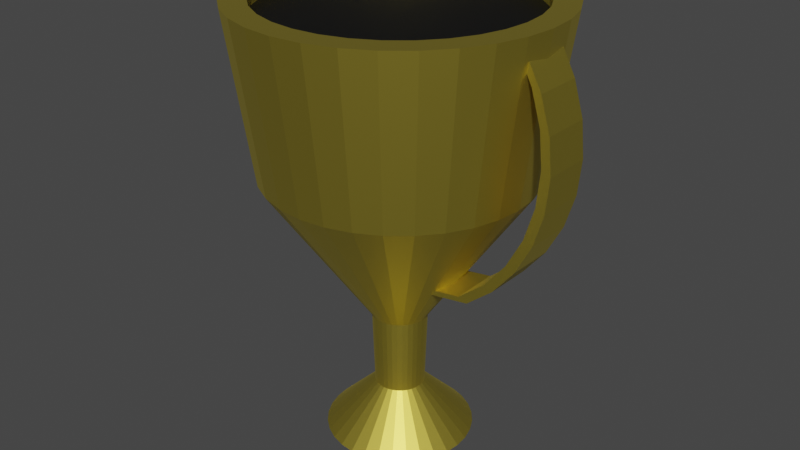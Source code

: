 # Source: trophy.blend  (saved by Blender 2.83.18; exported with 4.5.12 LTS)
import bpy
from mathutils import Matrix  # noqa: F401  (used for matrix-valued properties, if any)

bpy.ops.wm.read_factory_settings(use_empty=True)
scene = bpy.context.scene
scene.name = 'Scene'

# ---- collections
col_collection = bpy.data.collections.new('Collection'); scene.collection.children.link(col_collection)

# ---- materials (node trees are filled in below, after node groups)
mat_materia = bpy.data.materials.new('Materiał')
mat_materia.use_transparent_shadow = False
mat_shadow = bpy.data.materials.new('Shadow')
mat_shadow.use_transparent_shadow = False

# ---- material node trees
mat_materia.use_nodes = True; mat_materia.node_tree.nodes.clear()
_N = mat_materia.node_tree.nodes; _L = mat_materia.node_tree.links
n0 = _N.new('ShaderNodeBsdfPrincipled'); n0.name = 'Principled BSDF'; n0.location = (10, 300)
n0.distribution = 'GGX'
n0.subsurface_method = 'BURLEY'
n0.inputs[0].default_value = (0.8, 0.6451, 0.09912, 1.0)
n0.inputs[1].default_value = 1.0
n0.inputs[3].default_value = 1.45
n0.inputs[27].default_value = (0.0, 0.0, 0.0, 1.0)
n0.inputs[28].default_value = 1.0
n1 = _N.new('ShaderNodeOutputMaterial'); n1.name = 'Material Output'; n1.location = (300, 300)
_L.new(n0.outputs[0], n1.inputs[0])
n1.is_active_output = True
mat_shadow.use_nodes = True; mat_shadow.node_tree.nodes.clear()
_N = mat_shadow.node_tree.nodes; _L = mat_shadow.node_tree.links
n0 = _N.new('ShaderNodeBsdfPrincipled'); n0.name = 'Principled BSDF'; n0.location = (10, 300)
n0.distribution = 'GGX'
n0.subsurface_method = 'BURLEY'
n0.inputs[0].default_value = (0.0, 0.0, 0.0, 1.0)
n0.inputs[3].default_value = 1.45
n0.inputs[27].default_value = (0.0, 0.0, 0.0, 1.0)
n0.inputs[28].default_value = 1.0
n1 = _N.new('ShaderNodeOutputMaterial'); n1.name = 'Material Output'; n1.location = (300, 300)
_L.new(n0.outputs[0], n1.inputs[0])
n1.is_active_output = True

# ---- world
world_world = bpy.data.worlds.new('World'); scene.world = world_world
world_world.use_nodes = True; world_world.node_tree.nodes.clear()
_N = world_world.node_tree.nodes; _L = world_world.node_tree.links
n0 = _N.new('ShaderNodeOutputWorld'); n0.name = 'World Output'; n0.location = (300, 300)
n1 = _N.new('ShaderNodeBackground'); n1.name = 'Background'; n1.location = (10, 300)
n1.inputs[0].default_value = (0.05088, 0.05088, 0.05088, 1.0)
_L.new(n1.outputs[0], n0.inputs[0])
n0.is_active_output = True
world_world.color = (0.05088, 0.05088, 0.05088)
world_world.use_sun_shadow = False
world_world.sun_shadow_jitter_overblur = 0.0

# ---- meshes
me_walec = bpy.data.meshes.new('Walec')
me_walec.from_pydata([(0.0005292, 0.1363, 0.001971), (0.0005292, 0.2833, 0.812), (0.02712, 0.1337, 0.001971), (0.0558, 0.2779, 0.812), (0.05268, 0.1259, 0.001971), (0.109, 0.2618, 0.812), (0.07624, 0.1133, 0.001971), (0.1579, 0.2356, 0.812), (0.09689, 0.09636, 0.001971), (0.2009, 0.2003, 0.812), (0.1138, 0.07571, 0.001971), (0.2361, 0.1574, 0.812), (0.1264, 0.05215, 0.001971), (0.2623, 0.1084, 0.812), (0.1342, 0.02659, 0.001971), (0.2784, 0.05528, 0.812), (0.1368, 2.246e-07, 0.001971), (0.2839, 1.875e-07, 0.812), (0.1342, -0.02659, 0.001971), (0.2784, -0.05528, 0.812), (0.1264, -0.05215, 0.001971), (0.2623, -0.1084, 0.812), (0.1138, -0.07571, 0.001971), (0.2361, -0.1574, 0.812), (0.09689, -0.09636, 0.001971), (0.2009, -0.2003, 0.812), (0.07624, -0.1133, 0.001971), (0.1579, -0.2356, 0.812), (0.05268, -0.1259, 0.001971), (0.109, -0.2618, 0.812), (0.02712, -0.1337, 0.001971), (0.0558, -0.2779, 0.812), (0.0005292, -0.1363, 0.001971), (0.0005291, -0.2833, 0.812), (-0.02606, -0.1337, 0.001971), (-0.05475, -0.2779, 0.812), (-0.05162, -0.1259, 0.001971), (-0.1079, -0.2618, 0.812), (-0.07518, -0.1133, 0.001971), (-0.1569, -0.2356, 0.812), (-0.09583, -0.09636, 0.001971), (-0.1998, -0.2003, 0.812), (-0.1128, -0.07571, 0.001971), (-0.2351, -0.1574, 0.812), (-0.1254, -0.05215, 0.001971), (-0.2612, -0.1084, 0.812), (-0.1331, -0.02659, 0.001971), (-0.2774, -0.05528, 0.812), (-0.1357, 3.459e-07, 0.001971), (-0.2828, 4.397e-07, 0.812), (-0.1331, 0.02659, 0.001971), (-0.2774, 0.05528, 0.812), (-0.1254, 0.05215, 0.001971), (-0.2612, 0.1084, 0.812), (-0.1128, 0.07571, 0.001971), (-0.2351, 0.1574, 0.812), (-0.09583, 0.09636, 0.001971), (-0.1998, 0.2003, 0.812), (-0.07518, 0.1133, 0.001971), (-0.1569, 0.2356, 0.812), (-0.05162, 0.1259, 0.001971), (-0.1079, 0.2618, 0.812), (-0.02606, 0.1337, 0.001971), (-0.05475, 0.2779, 0.812), (0.0005292, 0.04554, 0.09244), (0.009414, 0.04467, 0.09244), (0.01796, 0.04207, 0.09244), (0.02583, 0.03787, 0.09244), (0.03273, 0.0322, 0.09244), (0.03839, 0.0253, 0.09244), (0.0426, 0.01743, 0.09244), (0.04519, 0.008885, 0.09244), (0.04607, 2.44e-07, 0.09244), (0.04519, -0.008884, 0.09244), (0.0426, -0.01743, 0.09244), (0.03839, -0.0253, 0.09244), (0.03273, -0.0322, 0.09244), (0.02583, -0.03787, 0.09244), (0.01796, -0.04207, 0.09244), (0.009414, -0.04467, 0.09244), (0.0005292, -0.04554, 0.09244), (-0.008355, -0.04467, 0.09244), (-0.0169, -0.04207, 0.09244), (-0.02477, -0.03787, 0.09244), (-0.03167, -0.0322, 0.09244), (-0.03734, -0.0253, 0.09244), (-0.04154, -0.01743, 0.09244), (-0.04414, -0.008884, 0.09244), (-0.04501, 2.845e-07, 0.09244), (-0.04414, 0.008885, 0.09244), (-0.04154, 0.01743, 0.09244), (-0.03734, 0.0253, 0.09244), (-0.03167, 0.0322, 0.09244), (-0.02477, 0.03787, 0.09244), (-0.0169, 0.04207, 0.09244), (-0.008355, 0.04467, 0.09244), (0.0005292, 0.05014, 0.2346), (0.01031, 0.04918, 0.2346), (0.01972, 0.04632, 0.2346), (0.02839, 0.04169, 0.2346), (0.03598, 0.03546, 0.2346), (0.04222, 0.02786, 0.2346), (0.04685, 0.01919, 0.2346), (0.04971, 0.009782, 0.2346), (0.05067, 2.414e-07, 0.2346), (0.04971, -0.009782, 0.2346), (0.04685, -0.01919, 0.2346), (0.04222, -0.02786, 0.2346), (0.03598, -0.03545, 0.2346), (0.02839, -0.04169, 0.2346), (0.01972, -0.04632, 0.2346), (0.01031, -0.04918, 0.2346), (0.0005292, -0.05014, 0.2346), (-0.009253, -0.04918, 0.2346), (-0.01866, -0.04632, 0.2346), (-0.02733, -0.04169, 0.2346), (-0.03493, -0.03545, 0.2346), (-0.04116, -0.02786, 0.2346), (-0.04579, -0.01919, 0.2346), (-0.04865, -0.009782, 0.2346), (-0.04961, 2.86e-07, 0.2346), (-0.04865, 0.009782, 0.2346), (-0.04579, 0.01919, 0.2346), (-0.04116, 0.02786, 0.2346), (-0.03493, 0.03546, 0.2346), (-0.02733, 0.04169, 0.2346), (-0.01866, 0.04632, 0.2346), (-0.009253, 0.04918, 0.2346), (0.0005292, 0.2381, 0.812), (0.04698, 0.2335, 0.812), (0.09164, 0.22, 0.812), (0.1328, 0.198, 0.812), (0.1689, 0.1683, 0.812), (0.1985, 0.1323, 0.812), (0.2205, 0.09111, 0.812), (0.234, 0.04645, 0.812), (0.2386, 1.97e-07, 0.812), (0.234, -0.04645, 0.812), (0.2205, -0.09111, 0.812), (0.1985, -0.1323, 0.812), (0.1689, -0.1683, 0.812), (0.1328, -0.198, 0.812), (0.09164, -0.22, 0.812), (0.04698, -0.2335, 0.812), (0.0005291, -0.2381, 0.812), (-0.04592, -0.2335, 0.812), (-0.09058, -0.22, 0.812), (-0.1317, -0.198, 0.812), (-0.1678, -0.1683, 0.812), (-0.1974, -0.1323, 0.812), (-0.2194, -0.09111, 0.812), (-0.233, -0.04645, 0.812), (-0.2375, 4.089e-07, 0.812), (-0.233, 0.04645, 0.812), (-0.2194, 0.09111, 0.812), (-0.1974, 0.1323, 0.812), (-0.1678, 0.1683, 0.812), (-0.1317, 0.198, 0.812), (-0.09058, 0.22, 0.812), (-0.04592, 0.2335, 0.812), (0.0005292, 0.2381, 0.786), (0.04698, 0.2335, 0.786), (0.09164, 0.22, 0.786), (0.1328, 0.198, 0.786), (0.1689, 0.1683, 0.786), (0.1985, 0.1323, 0.786), (0.2205, 0.09111, 0.786), (0.234, 0.04645, 0.786), (0.2386, 1.97e-07, 0.786), (0.234, -0.04645, 0.786), (0.2205, -0.09111, 0.786), (0.1985, -0.1323, 0.786), (0.1689, -0.1683, 0.786), (0.1328, -0.198, 0.786), (0.09164, -0.22, 0.786), (0.04698, -0.2335, 0.786), (0.0005291, -0.2381, 0.786), (-0.04592, -0.2335, 0.786), (-0.09058, -0.22, 0.786), (-0.1317, -0.198, 0.786), (-0.1678, -0.1683, 0.786), (-0.1974, -0.1323, 0.786), (-0.2194, -0.09111, 0.786), (-0.233, -0.04645, 0.786), (-0.2375, 4.089e-07, 0.786), (-0.233, 0.04645, 0.786), (-0.2194, 0.09111, 0.786), (-0.1974, 0.1323, 0.786), (-0.1678, 0.1683, 0.786), (-0.1317, 0.198, 0.786), (-0.09058, 0.22, 0.786), (-0.04592, 0.2335, 0.786), (-0.07162, -0.04463, 0.3351), (-0.1567, -0.04463, 0.3459), (0.2509, -0.04463, 0.4343), (0.211, -0.04463, 0.3856), (0.1623, -0.04463, 0.3456), (-0.2667, -0.04463, 0.7846), (-0.2964, -0.04463, 0.729), (-0.3147, -0.04463, 0.6687), (-0.3208, -0.04463, 0.606), (-0.3147, -0.04463, 0.5433), (-0.2964, -0.04463, 0.4831), (-0.2667, -0.04463, 0.4275), (-0.2267, -0.04463, 0.3788), (-0.178, -0.04463, 0.3388), (-0.09289, -0.04463, 0.328), (-0.2751, -0.04463, 0.4901), (-0.2934, -0.04463, 0.5504), (-0.2996, -0.04463, 0.6131), (0.0874, -0.04463, 0.3252), (0.1791, -0.04463, 0.3388), (0.2278, -0.04463, 0.3788), (0.2677, -0.04463, 0.4275), (0.2974, -0.04463, 0.4831), (0.3157, -0.04463, 0.5433), (0.3219, -0.04463, 0.606), (0.3157, -0.04463, 0.6687), (0.2974, -0.04463, 0.729), (0.2677, -0.04463, 0.7846), (0.07062, -0.04463, 0.332), (-0.07162, 0.04463, 0.3351), (-0.1567, 0.04463, 0.3459), (-0.2054, -0.04463, 0.3859), (-0.2454, -0.04463, 0.4346), (-0.2054, 0.04463, 0.3859), (-0.2454, 0.04463, 0.4346), (-0.2751, 0.04463, 0.4901), (-0.2934, 0.04463, 0.5504), (-0.2667, 0.04463, 0.7846), (-0.2964, 0.04463, 0.729), (-0.3147, 0.04463, 0.6687), (-0.3208, 0.04463, 0.606), (-0.3147, 0.04463, 0.5433), (-0.2964, 0.04463, 0.4831), (-0.2667, 0.04463, 0.4275), (-0.2267, 0.04463, 0.3788), (-0.178, 0.04463, 0.3388), (-0.09289, 0.04463, 0.328), (-0.2934, -0.04463, 0.6758), (-0.2751, -0.04463, 0.7361), (-0.2454, -0.04463, 0.7917), (0.0874, 0.04463, 0.3252), (0.1791, 0.04463, 0.3388), (0.2278, 0.04463, 0.3788), (0.2677, 0.04463, 0.4275), (0.2974, 0.04463, 0.4831), (0.3157, 0.04463, 0.5433), (0.3219, 0.04463, 0.606), (0.3157, 0.04463, 0.6687), (0.2974, 0.04463, 0.729), (0.2677, 0.04463, 0.7846), (-0.2996, 0.04463, 0.6131), (-0.2934, 0.04463, 0.6758), (-0.2751, 0.04463, 0.7361), (-0.2454, 0.04463, 0.7917), (0.2806, -0.04463, 0.4899), (0.2989, -0.04463, 0.5501), (0.3051, -0.04463, 0.6128), (0.2989, -0.04463, 0.6755), (0.2806, -0.04463, 0.7358), (0.2509, -0.04463, 0.7914), (0.07062, 0.04463, 0.332), (0.1623, 0.04463, 0.3456), (0.211, 0.04463, 0.3856), (0.2509, 0.04463, 0.4343), (0.2806, 0.04463, 0.4899), (0.2989, 0.04463, 0.5501), (0.3051, 0.04463, 0.6128), (0.2989, 0.04463, 0.6755), (0.2806, 0.04463, 0.7358), (0.2509, 0.04463, 0.7914), (0.0005292, 0.2412, 0.5113), (0.04759, 0.2366, 0.5113), (0.09283, 0.2228, 0.5113), (0.1345, 0.2006, 0.5113), (0.1711, 0.1706, 0.5113), (0.2011, 0.134, 0.5113), (0.2234, 0.09231, 0.5113), (0.2371, 0.04706, 0.5113), (0.2417, 1.997e-07, 0.5113), (0.2371, -0.04706, 0.5113), (0.2234, -0.0923, 0.5113), (0.2011, -0.134, 0.5113), (0.1711, -0.1706, 0.5113), (0.1345, -0.2006, 0.5113), (0.09283, -0.2228, 0.5113), (0.04759, -0.2366, 0.5113), (0.0005291, -0.2412, 0.5113), (-0.04653, -0.2366, 0.5113), (-0.09178, -0.2228, 0.5113), (-0.1335, -0.2006, 0.5113), (-0.17, -0.1706, 0.5113), (-0.2, -0.134, 0.5113), (-0.2223, -0.0923, 0.5113), (-0.236, -0.04706, 0.5113), (-0.2407, 4.144e-07, 0.5113), (-0.236, 0.04706, 0.5113), (-0.2223, 0.09231, 0.5113), (-0.2, 0.134, 0.5113), (-0.17, 0.1706, 0.5113), (-0.1335, 0.2006, 0.5113), (-0.09178, 0.2228, 0.5113), (-0.04653, 0.2366, 0.5113)], [], [(272, 1, 3, 273), (273, 3, 5, 274), (274, 5, 7, 275), (275, 7, 9, 276), (276, 9, 11, 277), (277, 11, 13, 278), (278, 13, 15, 279), (279, 15, 17, 280), (280, 17, 19, 281), (281, 19, 21, 282), (282, 21, 23, 283), (283, 23, 25, 284), (284, 25, 27, 285), (285, 27, 29, 286), (286, 29, 31, 287), (287, 31, 33, 288), (288, 33, 35, 289), (289, 35, 37, 290), (290, 37, 39, 291), (291, 39, 41, 292), (292, 41, 43, 293), (293, 43, 45, 294), (294, 45, 47, 295), (295, 47, 49, 296), (296, 49, 51, 297), (297, 51, 53, 298), (298, 53, 55, 299), (299, 55, 57, 300), (300, 57, 59, 301), (301, 59, 61, 302), (33, 31, 143, 144), (302, 61, 63, 303), (303, 63, 1, 272), (0, 2, 4, 6, 8, 10, 12, 14, 16, 18, 20, 22, 24, 26, 28, 30, 32, 34, 36, 38, 40, 42, 44, 46, 48, 50, 52, 54, 56, 58, 60, 62), (62, 95, 64, 0), (60, 94, 95, 62), (58, 93, 94, 60), (56, 92, 93, 58), (54, 91, 92, 56), (52, 90, 91, 54), (50, 89, 90, 52), (48, 88, 89, 50), (46, 87, 88, 48), (44, 86, 87, 46), (42, 85, 86, 44), (40, 84, 85, 42), (38, 83, 84, 40), (36, 82, 83, 38), (34, 81, 82, 36), (32, 80, 81, 34), (30, 79, 80, 32), (28, 78, 79, 30), (26, 77, 78, 28), (24, 76, 77, 26), (22, 75, 76, 24), (20, 74, 75, 22), (18, 73, 74, 20), (16, 72, 73, 18), (14, 71, 72, 16), (12, 70, 71, 14), (10, 69, 70, 12), (8, 68, 69, 10), (6, 67, 68, 8), (4, 66, 67, 6), (2, 65, 66, 4), (0, 64, 65, 2), (95, 127, 96, 64), (94, 126, 127, 95), (93, 125, 126, 94), (92, 124, 125, 93), (91, 123, 124, 92), (90, 122, 123, 91), (89, 121, 122, 90), (88, 120, 121, 89), (87, 119, 120, 88), (86, 118, 119, 87), (85, 117, 118, 86), (84, 116, 117, 85), (83, 115, 116, 84), (82, 114, 115, 83), (81, 113, 114, 82), (80, 112, 113, 81), (79, 111, 112, 80), (78, 110, 111, 79), (77, 109, 110, 78), (76, 108, 109, 77), (75, 107, 108, 76), (74, 106, 107, 75), (73, 105, 106, 74), (72, 104, 105, 73), (71, 103, 104, 72), (70, 102, 103, 71), (69, 101, 102, 70), (68, 100, 101, 69), (67, 99, 100, 68), (66, 98, 99, 67), (65, 97, 98, 66), (64, 96, 97, 65), (153, 152, 184, 185), (51, 49, 152, 153), (7, 5, 130, 131), (25, 23, 139, 140), (43, 41, 148, 149), (61, 59, 157, 158), (17, 15, 135, 136), (35, 33, 144, 145), (53, 51, 153, 154), (9, 7, 131, 132), (27, 25, 140, 141), (45, 43, 149, 150), (63, 61, 158, 159), (19, 17, 136, 137), (37, 35, 145, 146), (55, 53, 154, 155), (11, 9, 132, 133), (29, 27, 141, 142), (47, 45, 150, 151), (3, 1, 128, 129), (1, 63, 159, 128), (21, 19, 137, 138), (39, 37, 146, 147), (57, 55, 155, 156), (13, 11, 133, 134), (31, 29, 142, 143), (49, 47, 151, 152), (5, 3, 129, 130), (23, 21, 138, 139), (41, 39, 147, 148), (59, 57, 156, 157), (15, 13, 134, 135), (161, 160, 191, 190, 189, 188, 187, 186, 185, 184, 183, 182, 181, 180, 179, 178, 177, 176, 175, 174, 173, 172, 171, 170, 169, 168, 167, 166, 165, 164, 163, 162), (140, 139, 171, 172), (154, 153, 185, 186), (141, 140, 172, 173), (155, 154, 186, 187), (142, 141, 173, 174), (129, 128, 160, 161), (156, 155, 187, 188), (143, 142, 174, 175), (130, 129, 161, 162), (157, 156, 188, 189), (144, 143, 175, 176), (131, 130, 162, 163), (158, 157, 189, 190), (145, 144, 176, 177), (132, 131, 163, 164), (159, 158, 190, 191), (146, 145, 177, 178), (133, 132, 164, 165), (128, 159, 191, 160), (147, 146, 178, 179), (134, 133, 165, 166), (148, 147, 179, 180), (135, 134, 166, 167), (149, 148, 180, 181), (136, 135, 167, 168), (150, 149, 181, 182), (137, 136, 168, 169), (151, 150, 182, 183), (138, 137, 169, 170), (152, 151, 183, 184), (139, 138, 170, 171), (218, 250, 249, 217), (205, 237, 236, 204), (219, 251, 250, 218), (206, 238, 237, 205), (208, 209, 252, 228), (236, 237, 222, 225), (239, 240, 254, 253), (201, 200, 209, 208), (223, 224, 226, 225), (240, 241, 255, 254), (237, 238, 221, 222), (224, 207, 227, 226), (192, 193, 222, 221), (229, 230, 254, 255), (207, 208, 228, 227), (193, 223, 225, 222), (200, 199, 239, 209), (209, 239, 253, 252), (211, 243, 242, 210), (198, 230, 229, 197), (212, 244, 243, 211), (199, 231, 230, 198), (213, 245, 244, 212), (200, 232, 231, 199), (214, 246, 245, 213), (201, 233, 232, 200), (215, 247, 246, 214), (202, 234, 233, 201), (216, 248, 247, 215), (203, 235, 234, 202), (217, 249, 248, 216), (204, 236, 235, 203), (230, 231, 253, 254), (197, 229, 255, 241), (202, 201, 208, 207), (231, 232, 252, 253), (238, 206, 192, 221), (203, 202, 207, 224), (232, 233, 228, 252), (204, 203, 224, 223), (233, 234, 227, 228), (205, 204, 223, 193), (234, 235, 226, 227), (198, 197, 241, 240), (206, 205, 193, 192), (235, 236, 225, 226), (199, 198, 240, 239), (260, 259, 269, 270), (261, 260, 270, 271), (196, 220, 262, 263), (195, 196, 263, 264), (194, 195, 264, 265), (256, 194, 265, 266), (257, 256, 266, 267), (258, 257, 267, 268), (259, 258, 268, 269), (250, 251, 271, 270), (214, 213, 194, 256), (243, 244, 264, 263), (215, 214, 256, 257), (244, 245, 265, 264), (210, 242, 262, 220), (216, 215, 257, 258), (245, 246, 266, 265), (251, 219, 261, 271), (217, 216, 258, 259), (246, 247, 267, 266), (218, 217, 259, 260), (247, 248, 268, 267), (211, 210, 220, 196), (219, 218, 260, 261), (248, 249, 269, 268), (212, 211, 196, 195), (249, 250, 270, 269), (213, 212, 195, 194), (242, 243, 263, 262), (127, 303, 272, 96), (126, 302, 303, 127), (125, 301, 302, 126), (124, 300, 301, 125), (123, 299, 300, 124), (122, 298, 299, 123), (121, 297, 298, 122), (120, 296, 297, 121), (119, 295, 296, 120), (118, 294, 295, 119), (117, 293, 294, 118), (116, 292, 293, 117), (115, 291, 292, 116), (114, 290, 291, 115), (113, 289, 290, 114), (112, 288, 289, 113), (111, 287, 288, 112), (110, 286, 287, 111), (109, 285, 286, 110), (108, 284, 285, 109), (107, 283, 284, 108), (106, 282, 283, 107), (105, 281, 282, 106), (104, 280, 281, 105), (103, 279, 280, 104), (102, 278, 279, 103), (101, 277, 278, 102), (100, 276, 277, 101), (99, 275, 276, 100), (98, 274, 275, 99), (97, 273, 274, 98), (96, 272, 273, 97)])
me_walec.polygons.foreach_set('material_index', [0, 0, 0, 0, 0, 0, 0, 0, 0, 0, 0, 0, 0, 0, 0, 0, 0, 0, 0, 0, 0, 0, 0, 0, 0, 0, 0, 0, 0, 0, 0, 0, 0, 0, 0, 0, 0, 0, 0, 0, 0, 0, 0, 0, 0, 0, 0, 0, 0, 0, 0, 0, 0, 0, 0, 0, 0, 0, 0, 0, 0, 0, 0, 0, 0, 0, 0, 0, 0, 0, 0, 0, 0, 0, 0, 0, 0, 0, 0, 0, 0, 0, 0, 0, 0, 0, 0, 0, 0, 0, 0, 0, 0, 0, 0, 0, 0, 0, 0, 0, 0, 0, 0, 0, 0, 0, 0, 0, 0, 0, 0, 0, 0, 0, 0, 0, 0, 0, 0, 0, 0, 0, 0, 0, 0, 0, 0, 0, 0, 0, 1, 0, 0, 0, 0, 0, 0, 0, 0, 0, 0, 0, 0, 0, 0, 0, 0, 0, 0, 0, 0, 0, 0, 0, 0, 0, 0, 0, 0, 0, 0, 0, 0, 0, 0, 0, 0, 0, 0, 0, 0, 0, 0, 0, 0, 0, 0, 0, 0, 0, 0, 0, 0, 0, 0, 0, 0, 0, 0, 0, 0, 0, 0, 0, 0, 0, 0, 0, 0, 0, 0, 0, 0, 0, 0, 0, 0, 0, 0, 0, 0, 0, 0, 0, 0, 0, 0, 0, 0, 0, 0, 0, 0, 0, 0, 0, 0, 0, 0, 0, 0, 0, 0, 0, 0, 0, 0, 0, 0, 0, 0, 0, 0, 0, 0, 0, 0, 0, 0, 0, 0, 0, 0, 0, 0, 0, 0, 0, 0, 0, 0, 0, 0, 0, 0, 0, 0, 0, 0, 0])
_uv = me_walec.uv_layers.new(name='MapaUV')
_uv.uv.foreach_set('vector', [1.0, 0.8655, 1.0, 1.0, 0.9688, 1.0, 0.9688, 0.8655, 0.9688, 0.8655, 0.9688, 1.0, 0.9375, 1.0, 0.9375, 0.8655, 0.9375, 0.8655, 0.9375, 1.0, 0.9062, 1.0, 0.9062, 0.8655, 0.9062, 0.8655, 0.9062, 1.0, 0.875, 1.0, 0.875, 0.8655, 0.875, 0.8655, 0.875, 1.0, 0.8438, 1.0, 0.8438, 0.8655, 0.8438, 0.8655, 0.8438, 1.0, 0.8125, 1.0, 0.8125, 0.8655, 0.8125, 0.8655, 0.8125, 1.0, 0.7812, 1.0, 0.7813, 0.8655, 0.7813, 0.8655, 0.7812, 1.0, 0.75, 1.0, 0.75, 0.8655, 0.75, 0.8655, 0.75, 1.0, 0.7188, 1.0, 0.7188, 0.8655, 0.7188, 0.8655, 0.7188, 1.0, 0.6875, 1.0, 0.6875, 0.8655, 0.6875, 0.8655, 0.6875, 1.0, 0.6562, 1.0, 0.6562, 0.8655, 0.6562, 0.8655, 0.6562, 1.0, 0.625, 1.0, 0.625, 0.8655, 0.625, 0.8655, 0.625, 1.0, 0.5938, 1.0, 0.5938, 0.8655, 0.5938, 0.8655, 0.5938, 1.0, 0.5625, 1.0, 0.5625, 0.8655, 0.5625, 0.8655, 0.5625, 1.0, 0.5312, 1.0, 0.5312, 0.8655, 0.5312, 0.8655, 0.5312, 1.0, 0.5, 1.0, 0.5, 0.8655, 0.5, 0.8655, 0.5, 1.0, 0.4688, 1.0, 0.4688, 0.8655, 0.4688, 0.8655, 0.4688, 1.0, 0.4375, 1.0, 0.4375, 0.8655, 0.4375, 0.8655, 0.4375, 1.0, 0.4062, 1.0, 0.4062, 0.8655, 0.4062, 0.8655, 0.4062, 1.0, 0.375, 1.0, 0.375, 0.8655, 0.375, 0.8655, 0.375, 1.0, 0.3438, 1.0, 0.3438, 0.8655, 0.3438, 0.8655, 0.3438, 1.0, 0.3125, 1.0, 0.3125, 0.8655, 0.3125, 0.8655, 0.3125, 1.0, 0.2812, 1.0, 0.2812, 0.8655, 0.2812, 0.8655, 0.2812, 1.0, 0.25, 1.0, 0.25, 0.8655, 0.25, 0.8655, 0.25, 1.0, 0.2188, 1.0, 0.2188, 0.8655, 0.2188, 0.8655, 0.2188, 1.0, 0.1875, 1.0, 0.1875, 0.8655, 0.1875, 0.8655, 0.1875, 1.0, 0.1562, 1.0, 0.1562, 0.8655, 0.1562, 0.8655, 0.1562, 1.0, 0.125, 1.0, 0.125, 0.8655, 0.125, 0.8655, 0.125, 1.0, 0.09375, 1.0, 0.09375, 0.8655, 0.09375, 0.8655, 0.09375, 1.0, 0.0625, 1.0, 0.0625, 0.8655, 0.5, 1.0, 0.5312, 1.0, 0.5312, 1.0, 0.5, 1.0, 0.0625, 0.8655, 0.0625, 1.0, 0.03125, 1.0, 0.03125, 0.8655, 0.03125, 0.8655, 0.03125, 1.0, 0.0, 1.0, 0.0, 0.8655, 0.75, 0.49, 0.7968, 0.4854, 0.8418, 0.4717, 0.8833, 0.4496, 0.9197, 0.4197, 0.9496, 0.3833, 0.9717, 0.3418, 0.9854, 0.2968, 0.99, 0.25, 0.9854, 0.2032, 0.9717, 0.1582, 0.9496, 0.1167, 0.9197, 0.08029, 0.8833, 0.05045, 0.8418, 0.02827, 0.7968, 0.01461, 0.75, 0.01, 0.7032, 0.01461, 0.6582, 0.02827, 0.6167, 0.05045, 0.5803, 0.08029, 0.5504, 0.1167, 0.5283, 0.1582, 0.5146, 0.2032, 0.51, 0.25, 0.5146, 0.2968, 0.5283, 0.3418, 0.5504, 0.3833, 0.5803, 0.4197, 0.6167, 0.4496, 0.6582, 0.4717, 0.7032, 0.4854, 0.03125, 0.5, 0.03125, 0.552, 0.0, 0.552, 0.0, 0.5, 0.0625, 0.5, 0.0625, 0.552, 0.03125, 0.552, 0.03125, 0.5, 0.09375, 0.5, 0.09375, 0.552, 0.0625, 0.552, 0.0625, 0.5, 0.125, 0.5, 0.125, 0.552, 0.09375, 0.552, 0.09375, 0.5, 0.1562, 0.5, 0.1562, 0.552, 0.125, 0.552, 0.125, 0.5, 0.1875, 0.5, 0.1875, 0.552, 0.1562, 0.552, 0.1562, 0.5, 0.2188, 0.5, 0.2188, 0.552, 0.1875, 0.552, 0.1875, 0.5, 0.25, 0.5, 0.25, 0.552, 0.2188, 0.552, 0.2188, 0.5, 0.2812, 0.5, 0.2812, 0.552, 0.25, 0.552, 0.25, 0.5, 0.3125, 0.5, 0.3125, 0.552, 0.2812, 0.552, 0.2812, 0.5, 0.3438, 0.5, 0.3438, 0.552, 0.3125, 0.552, 0.3125, 0.5, 0.375, 0.5, 0.375, 0.552, 0.3438, 0.552, 0.3438, 0.5, 0.4062, 0.5, 0.4062, 0.552, 0.375, 0.552, 0.375, 0.5, 0.4375, 0.5, 0.4375, 0.552, 0.4062, 0.552, 0.4062, 0.5, 0.4688, 0.5, 0.4688, 0.552, 0.4375, 0.552, 0.4375, 0.5, 0.5, 0.5, 0.5, 0.552, 0.4688, 0.552, 0.4688, 0.5, 0.5312, 0.5, 0.5312, 0.552, 0.5, 0.552, 0.5, 0.5, 0.5625, 0.5, 0.5625, 0.552, 0.5312, 0.552, 0.5312, 0.5, 0.5938, 0.5, 0.5938, 0.552, 0.5625, 0.552, 0.5625, 0.5, 0.625, 0.5, 0.625, 0.552, 0.5938, 0.552, 0.5938, 0.5, 0.6562, 0.5, 0.6562, 0.552, 0.625, 0.552, 0.625, 0.5, 0.6875, 0.5, 0.6875, 0.552, 0.6562, 0.552, 0.6562, 0.5, 0.7188, 0.5, 0.7188, 0.552, 0.6875, 0.552, 0.6875, 0.5, 0.75, 0.5, 0.75, 0.552, 0.7188, 0.552, 0.7188, 0.5, 0.7812, 0.5, 0.7812, 0.552, 0.75, 0.552, 0.75, 0.5, 0.8125, 0.5, 0.8125, 0.552, 0.7812, 0.552, 0.7812, 0.5, 0.8438, 0.5, 0.8438, 0.552, 0.8125, 0.552, 0.8125, 0.5, 0.875, 0.5, 0.875, 0.552, 0.8438, 0.552, 0.8438, 0.5, 0.9062, 0.5, 0.9062, 0.552, 0.875, 0.552, 0.875, 0.5, 0.9375, 0.5, 0.9375, 0.552, 0.9062, 0.552, 0.9062, 0.5, 0.9688, 0.5, 0.9688, 0.552, 0.9375, 0.552, 0.9375, 0.5, 1.0, 0.5, 1.0, 0.552, 0.9688, 0.552, 0.9688, 0.5, 0.03125, 0.552, 0.03125, 0.7271, 0.0, 0.7271, 0.0, 0.552, 0.0625, 0.552, 0.0625, 0.7271, 0.03125, 0.7271, 0.03125, 0.552, 0.09375, 0.552, 0.09375, 0.7271, 0.0625, 0.7271, 0.0625, 0.552, 0.125, 0.552, 0.125, 0.7271, 0.09375, 0.7271, 0.09375, 0.552, 0.1562, 0.552, 0.1562, 0.7271, 0.125, 0.7271, 0.125, 0.552, 0.1875, 0.552, 0.1875, 0.7271, 0.1562, 0.7271, 0.1562, 0.552, 0.2188, 0.552, 0.2188, 0.7271, 0.1875, 0.7271, 0.1875, 0.552, 0.25, 0.552, 0.25, 0.7271, 0.2188, 0.7271, 0.2188, 0.552, 0.2812, 0.552, 0.2812, 0.7271, 0.25, 0.7271, 0.25, 0.552, 0.3125, 0.552, 0.3125, 0.7271, 0.2812, 0.7271, 0.2812, 0.552, 0.3438, 0.552, 0.3438, 0.7271, 0.3125, 0.7271, 0.3125, 0.552, 0.375, 0.552, 0.375, 0.7271, 0.3438, 0.7271, 0.3438, 0.552, 0.4062, 0.552, 0.4063, 0.7271, 0.375, 0.7271, 0.375, 0.552, 0.4375, 0.552, 0.4375, 0.7271, 0.4063, 0.7271, 0.4062, 0.552, 0.4688, 0.552, 0.4688, 0.7271, 0.4375, 0.7271, 0.4375, 0.552, 0.5, 0.552, 0.5, 0.7271, 0.4688, 0.7271, 0.4688, 0.552, 0.5312, 0.552, 0.5312, 0.7271, 0.5, 0.7271, 0.5, 0.552, 0.5625, 0.552, 0.5625, 0.7271, 0.5312, 0.7271, 0.5312, 0.552, 0.5938, 0.552, 0.5938, 0.7271, 0.5625, 0.7271, 0.5625, 0.552, 0.625, 0.552, 0.625, 0.7271, 0.5938, 0.7271, 0.5938, 0.552, 0.6562, 0.552, 0.6562, 0.7271, 0.625, 0.7271, 0.625, 0.552, 0.6875, 0.552, 0.6875, 0.7271, 0.6562, 0.7271, 0.6562, 0.552, 0.7188, 0.552, 0.7188, 0.7271, 0.6875, 0.7271, 0.6875, 0.552, 0.75, 0.552, 0.75, 0.7271, 0.7188, 0.7271, 0.7188, 0.552, 0.7812, 0.552, 0.7812, 0.7271, 0.75, 0.7271, 0.75, 0.552, 0.8125, 0.552, 0.8125, 0.7271, 0.7812, 0.7271, 0.7812, 0.552, 0.8438, 0.552, 0.8438, 0.7271, 0.8125, 0.7271, 0.8125, 0.552, 0.875, 0.552, 0.875, 0.7271, 0.8438, 0.7271, 0.8438, 0.552, 0.9062, 0.552, 0.9062, 0.7271, 0.875, 0.7271, 0.875, 0.552, 0.9375, 0.552, 0.9375, 0.7271, 0.9062, 0.7271, 0.9062, 0.552, 0.9688, 0.552, 0.9688, 0.7271, 0.9375, 0.7271, 0.9375, 0.552, 1.0, 0.552, 1.0, 0.7271, 0.9688, 0.7271, 0.9688, 0.552, 0.2188, 1.0, 0.25, 1.0, 0.25, 1.0, 0.2188, 1.0, 0.2188, 1.0, 0.25, 1.0, 0.25, 1.0, 0.2188, 1.0, 0.9062, 1.0, 0.9375, 1.0, 0.9375, 1.0, 0.9062, 1.0, 0.625, 1.0, 0.6562, 1.0, 0.6562, 1.0, 0.625, 1.0, 0.3438, 1.0, 0.375, 1.0, 0.375, 1.0, 0.3438, 1.0, 0.0625, 1.0, 0.09375, 1.0, 0.09375, 1.0, 0.0625, 1.0, 0.75, 1.0, 0.7812, 1.0, 0.7812, 1.0, 0.75, 1.0, 0.4688, 1.0, 0.5, 1.0, 0.5, 1.0, 0.4688, 1.0, 0.1875, 1.0, 0.2188, 1.0, 0.2188, 1.0, 0.1875, 1.0, 0.875, 1.0, 0.9062, 1.0, 0.9062, 1.0, 0.875, 1.0, 0.5938, 1.0, 0.625, 1.0, 0.625, 1.0, 0.5938, 1.0, 0.3125, 1.0, 0.3438, 1.0, 0.3438, 1.0, 0.3125, 1.0, 0.03125, 1.0, 0.0625, 1.0, 0.0625, 1.0, 0.03125, 1.0, 0.7188, 1.0, 0.75, 1.0, 0.75, 1.0, 0.7188, 1.0, 0.4375, 1.0, 0.4688, 1.0, 0.4688, 1.0, 0.4375, 1.0, 0.1562, 1.0, 0.1875, 1.0, 0.1875, 1.0, 0.1562, 1.0, 0.8438, 1.0, 0.875, 1.0, 0.875, 1.0, 0.8438, 1.0, 0.5625, 1.0, 0.5938, 1.0, 0.5938, 1.0, 0.5625, 1.0, 0.2812, 1.0, 0.3125, 1.0, 0.3125, 1.0, 0.2812, 1.0, 0.9688, 1.0, 1.0, 1.0, 1.0, 1.0, 0.9688, 1.0, 0.0, 1.0, 0.03125, 1.0, 0.03125, 1.0, 0.0, 1.0, 0.6875, 1.0, 0.7188, 1.0, 0.7188, 1.0, 0.6875, 1.0, 0.4062, 1.0, 0.4375, 1.0, 0.4375, 1.0, 0.4062, 1.0, 0.125, 1.0, 0.1562, 1.0, 0.1562, 1.0, 0.125, 1.0, 0.8125, 1.0, 0.8438, 1.0, 0.8438, 1.0, 0.8125, 1.0, 0.5312, 1.0, 0.5625, 1.0, 0.5625, 1.0, 0.5312, 1.0, 0.25, 1.0, 0.2812, 1.0, 0.2812, 1.0, 0.25, 1.0, 0.9375, 1.0, 0.9688, 1.0, 0.9688, 1.0, 0.9375, 1.0, 0.6562, 1.0, 0.6875, 1.0, 0.6875, 1.0, 0.6562, 1.0, 0.375, 1.0, 0.4062, 1.0, 0.4062, 1.0, 0.375, 1.0, 0.09375, 1.0, 0.125, 1.0, 0.125, 1.0, 0.09375, 1.0, 0.7812, 1.0, 0.8125, 1.0, 0.8125, 1.0, 0.7812, 1.0, 0.2968, 0.4854, 0.25, 0.49, 0.2032, 0.4854, 0.1582, 0.4717, 0.1167, 0.4496, 0.08029, 0.4197, 0.05045, 0.3833, 0.02827, 0.3418, 0.01461, 0.2968, 0.01, 0.25, 0.01461, 0.2032, 0.02827, 0.1582, 0.05045, 0.1167, 0.08029, 0.08029, 0.1167, 0.05045, 0.1582, 0.02827, 0.2032, 0.01461, 0.25, 0.01, 0.2968, 0.01461, 0.3418, 0.02827, 0.3833, 0.05045, 0.4197, 0.08029, 0.4496, 0.1167, 0.4717, 0.1582, 0.4854, 0.2032, 0.49, 0.25, 0.4854, 0.2968, 0.4717, 0.3418, 0.4496, 0.3833, 0.4197, 0.4197, 0.3833, 0.4496, 0.3418, 0.4717, 0.625, 1.0, 0.6562, 1.0, 0.6562, 1.0, 0.625, 1.0, 0.1875, 1.0, 0.2188, 1.0, 0.2188, 1.0, 0.1875, 1.0, 0.5938, 1.0, 0.625, 1.0, 0.625, 1.0, 0.5938, 1.0, 0.1562, 1.0, 0.1875, 1.0, 0.1875, 1.0, 0.1562, 1.0, 0.5625, 1.0, 0.5938, 1.0, 0.5938, 1.0, 0.5625, 1.0, 0.9688, 1.0, 1.0, 1.0, 1.0, 1.0, 0.9688, 1.0, 0.125, 1.0, 0.1562, 1.0, 0.1562, 1.0, 0.125, 1.0, 0.5312, 1.0, 0.5625, 1.0, 0.5625, 1.0, 0.5312, 1.0, 0.9375, 1.0, 0.9688, 1.0, 0.9688, 1.0, 0.9375, 1.0, 0.09375, 1.0, 0.125, 1.0, 0.125, 1.0, 0.09375, 1.0, 0.5, 1.0, 0.5312, 1.0, 0.5312, 1.0, 0.5, 1.0, 0.9062, 1.0, 0.9375, 1.0, 0.9375, 1.0, 0.9062, 1.0, 0.0625, 1.0, 0.09375, 1.0, 0.09375, 1.0, 0.0625, 1.0, 0.4688, 1.0, 0.5, 1.0, 0.5, 1.0, 0.4688, 1.0, 0.875, 1.0, 0.9062, 1.0, 0.9062, 1.0, 0.875, 1.0, 0.03125, 1.0, 0.0625, 1.0, 0.0625, 1.0, 0.03125, 1.0, 0.4375, 1.0, 0.4688, 1.0, 0.4688, 1.0, 0.4375, 1.0, 0.8438, 1.0, 0.875, 1.0, 0.875, 1.0, 0.8438, 1.0, 0.0, 1.0, 0.03125, 1.0, 0.03125, 1.0, 0.0, 1.0, 0.4062, 1.0, 0.4375, 1.0, 0.4375, 1.0, 0.4062, 1.0, 0.8125, 1.0, 0.8438, 1.0, 0.8438, 1.0, 0.8125, 1.0, 0.375, 1.0, 0.4062, 1.0, 0.4062, 1.0, 0.375, 1.0, 0.7812, 1.0, 0.8125, 1.0, 0.8125, 1.0, 0.7812, 1.0, 0.3438, 1.0, 0.375, 1.0, 0.375, 1.0, 0.3438, 1.0, 0.75, 1.0, 0.7812, 1.0, 0.7812, 1.0, 0.75, 1.0, 0.3125, 1.0, 0.3438, 1.0, 0.3438, 1.0, 0.3125, 1.0, 0.7188, 1.0, 0.75, 1.0, 0.75, 1.0, 0.7188, 1.0, 0.2812, 1.0, 0.3125, 1.0, 0.3125, 1.0, 0.2812, 1.0, 0.6875, 1.0, 0.7188, 1.0, 0.7188, 1.0, 0.6875, 1.0, 0.25, 1.0, 0.2812, 1.0, 0.2812, 1.0, 0.25, 1.0, 0.6562, 1.0, 0.6875, 1.0, 0.6875, 1.0, 0.6562, 1.0, 0.0, 0.0, 0.0, 0.0, 0.0, 0.0, 0.0, 0.0, 0.0, 0.0, 0.0, 0.0, 0.0, 0.0, 0.0, 0.0, 0.0, 0.0, 0.0, 0.0, 0.0, 0.0, 0.0, 0.0, 0.0, 0.0, 0.0, 0.0, 0.0, 0.0, 0.0, 0.0, 0.0, 0.0, 0.0, 0.0, 0.0, 0.0, 0.0, 0.0, 0.0, 0.0, 0.0, 0.0, 0.0, 0.0, 0.0, 0.0, 0.0, 0.0, 0.0, 0.0, 0.0, 0.0, 0.0, 0.0, 0.0, 0.0, 0.0, 0.0, 0.0, 0.0, 0.0, 0.0, 0.0, 0.0, 0.0, 0.0, 0.0, 0.0, 0.0, 0.0, 0.0, 0.0, 0.0, 0.0, 0.0, 0.0, 0.0, 0.0, 0.0, 0.0, 0.0, 0.0, 0.0, 0.0, 0.0, 0.0, 0.0, 0.0, 0.0, 0.0, 0.0, 0.0, 0.0, 0.0, 0.0, 0.0, 0.0, 0.0, 0.0, 0.0, 0.0, 0.0, 0.0, 0.0, 0.0, 0.0, 0.0, 0.0, 0.0, 0.0, 0.0, 0.0, 0.0, 0.0, 0.0, 0.0, 0.0, 0.0, 0.0, 0.0, 0.0, 0.0, 0.0, 0.0, 0.0, 0.0, 0.0, 0.0, 0.0, 0.0, 0.0, 0.0, 0.0, 0.0, 0.0, 0.0, 0.0, 0.0, 0.0, 0.0, 0.0, 0.0, 0.0, 0.0, 0.0, 0.0, 0.0, 0.0, 0.0, 0.0, 0.0, 0.0, 0.0, 0.0, 0.0, 0.0, 0.0, 0.0, 0.0, 0.0, 0.0, 0.0, 0.0, 0.0, 0.0, 0.0, 0.0, 0.0, 0.0, 0.0, 0.0, 0.0, 0.0, 0.0, 0.0, 0.0, 0.0, 0.0, 0.0, 0.0, 0.0, 0.0, 0.0, 0.0, 0.0, 0.0, 0.0, 0.0, 0.0, 0.0, 0.0, 0.0, 0.0, 0.0, 0.0, 0.0, 0.0, 0.0, 0.0, 0.0, 0.0, 0.0, 0.0, 0.0, 0.0, 0.0, 0.0, 0.0, 0.0, 0.0, 0.0, 0.0, 0.0, 0.0, 0.0, 0.0, 0.0, 0.0, 0.0, 0.0, 0.0, 0.0, 0.0, 0.0, 0.0, 0.0, 0.0, 0.0, 0.0, 0.0, 0.0, 0.0, 0.0, 0.0, 0.0, 0.0, 0.0, 0.0, 0.0, 0.0, 0.0, 0.0, 0.0, 0.0, 0.0, 0.0, 0.0, 0.0, 0.0, 0.0, 0.0, 0.0, 0.0, 0.0, 0.0, 0.0, 0.0, 0.0, 0.0, 0.0, 0.0, 0.0, 0.0, 0.0, 0.0, 0.0, 0.0, 0.0, 0.0, 0.0, 0.0, 0.0, 0.0, 0.0, 0.0, 0.0, 0.0, 0.0, 0.0, 0.0, 0.0, 0.0, 0.0, 0.0, 0.0, 0.0, 0.0, 0.0, 0.0, 0.0, 0.0, 0.0, 0.0, 0.0, 0.0, 0.0, 0.0, 0.0, 0.0, 0.0, 0.0, 0.0, 0.0, 0.0, 0.0, 0.0, 0.0, 0.0, 0.0, 0.0, 0.0, 0.0, 0.0, 0.0, 0.0, 0.0, 0.0, 0.0, 0.0, 0.0, 0.0, 0.0, 0.0, 0.0, 0.0, 0.0, 0.0, 0.0, 0.0, 0.0, 0.0, 0.0, 0.0, 0.0, 0.0, 0.0, 0.0, 0.0, 0.0, 0.0, 0.0, 0.0, 0.0, 0.0, 0.0, 0.0, 0.0, 0.0, 0.0, 0.0, 0.0, 0.0, 0.0, 0.0, 0.0, 0.0, 0.0, 0.0, 0.0, 0.0, 0.0, 0.0, 0.0, 0.0, 0.0, 0.0, 0.0, 0.0, 0.0, 0.0, 0.0, 0.0, 0.0, 0.0, 0.0, 0.0, 0.0, 0.0, 0.0, 0.0, 0.0, 0.0, 0.0, 0.0, 0.0, 0.0, 0.0, 0.0, 0.0, 0.0, 0.0, 0.0, 0.0, 0.0, 0.0, 0.0, 0.0, 0.0, 0.0, 0.0, 0.0, 0.0, 0.0, 0.0, 0.0, 0.0, 0.0, 0.0, 0.0, 0.0, 0.0, 0.0, 0.0, 0.0, 0.0, 0.0, 0.0, 0.0, 0.0, 0.0, 0.0, 0.0, 0.0, 0.0, 0.0, 0.0, 0.0, 0.0, 0.0, 0.0, 0.0, 0.0, 0.0, 0.0, 0.0, 0.0, 0.0, 0.0, 0.0, 0.0, 0.0, 0.0, 0.0, 0.0, 0.0, 0.0, 0.0, 0.0, 0.0, 0.0, 0.0, 0.0, 0.0, 0.0, 0.0, 0.0, 0.0, 0.0, 0.0, 0.0, 0.0, 0.0, 0.0, 0.0, 0.0, 0.0, 0.0, 0.0, 0.0, 0.0, 0.0, 0.0, 0.0, 0.0, 0.0, 0.0, 0.0, 0.0, 0.0, 0.0, 0.0, 0.0, 0.0, 0.0, 0.0, 0.0, 0.0, 0.0, 0.0, 0.0, 0.0, 0.0, 0.0, 0.0, 0.0, 0.0, 0.0, 0.0, 0.0, 0.0, 0.0, 0.0, 0.0, 0.0, 0.0, 0.0, 0.0, 0.0, 0.0, 0.0, 0.0, 0.0, 0.0, 0.0, 0.0, 0.0, 0.0, 0.0, 0.0, 0.0, 0.0, 0.0, 0.0, 0.0, 0.0, 0.0, 0.0, 0.0, 0.0, 0.0, 0.0, 0.0, 0.0, 0.0, 0.0, 0.0, 0.0, 0.0, 0.0, 0.0, 0.0, 0.0, 0.0, 0.0, 0.0, 0.0, 0.0, 0.0, 0.0, 0.0, 0.0, 0.0, 0.0, 0.0, 0.0, 0.0, 0.0, 0.0, 0.0, 0.0, 0.0, 0.0, 0.0, 0.0, 0.0, 0.0, 0.0, 0.0, 0.0, 0.0, 0.0, 0.0, 0.0, 0.0, 0.0, 0.0, 0.0, 0.0, 0.0, 0.0, 0.0, 0.0, 0.0, 0.0, 0.0, 0.0, 0.0, 0.0, 0.0, 0.0, 0.0, 0.0, 0.0, 0.0, 0.0, 0.0, 0.0, 0.0, 0.0, 0.0, 0.0, 0.0, 0.0, 0.0, 0.0, 0.0, 0.03125, 0.7271, 0.03125, 0.8655, 0.0, 0.8655, 0.0, 0.7271, 0.0625, 0.7271, 0.0625, 0.8655, 0.03125, 0.8655, 0.03125, 0.7271, 0.09375, 0.7271, 0.09375, 0.8655, 0.0625, 0.8655, 0.0625, 0.7271, 0.125, 0.7271, 0.125, 0.8655, 0.09375, 0.8655, 0.09375, 0.7271, 0.1562, 0.7271, 0.1562, 0.8655, 0.125, 0.8655, 0.125, 0.7271, 0.1875, 0.7271, 0.1875, 0.8655, 0.1562, 0.8655, 0.1562, 0.7271, 0.2188, 0.7271, 0.2188, 0.8655, 0.1875, 0.8655, 0.1875, 0.7271, 0.25, 0.7271, 0.25, 0.8655, 0.2188, 0.8655, 0.2188, 0.7271, 0.2812, 0.7271, 0.2812, 0.8655, 0.25, 0.8655, 0.25, 0.7271, 0.3125, 0.7271, 0.3125, 0.8655, 0.2812, 0.8655, 0.2812, 0.7271, 0.3438, 0.7271, 0.3438, 0.8655, 0.3125, 0.8655, 0.3125, 0.7271, 0.375, 0.7271, 0.375, 0.8655, 0.3438, 0.8655, 0.3438, 0.7271, 0.4063, 0.7271, 0.4062, 0.8655, 0.375, 0.8655, 0.375, 0.7271, 0.4375, 0.7271, 0.4375, 0.8655, 0.4062, 0.8655, 0.4063, 0.7271, 0.4688, 0.7271, 0.4688, 0.8655, 0.4375, 0.8655, 0.4375, 0.7271, 0.5, 0.7271, 0.5, 0.8655, 0.4688, 0.8655, 0.4688, 0.7271, 0.5312, 0.7271, 0.5312, 0.8655, 0.5, 0.8655, 0.5, 0.7271, 0.5625, 0.7271, 0.5625, 0.8655, 0.5312, 0.8655, 0.5312, 0.7271, 0.5938, 0.7271, 0.5938, 0.8655, 0.5625, 0.8655, 0.5625, 0.7271, 0.625, 0.7271, 0.625, 0.8655, 0.5938, 0.8655, 0.5938, 0.7271, 0.6562, 0.7271, 0.6562, 0.8655, 0.625, 0.8655, 0.625, 0.7271, 0.6875, 0.7271, 0.6875, 0.8655, 0.6562, 0.8655, 0.6562, 0.7271, 0.7188, 0.7271, 0.7188, 0.8655, 0.6875, 0.8655, 0.6875, 0.7271, 0.75, 0.7271, 0.75, 0.8655, 0.7188, 0.8655, 0.7188, 0.7271, 0.7812, 0.7271, 0.7813, 0.8655, 0.75, 0.8655, 0.75, 0.7271, 0.8125, 0.7271, 0.8125, 0.8655, 0.7813, 0.8655, 0.7812, 0.7271, 0.8438, 0.7271, 0.8438, 0.8655, 0.8125, 0.8655, 0.8125, 0.7271, 0.875, 0.7271, 0.875, 0.8655, 0.8438, 0.8655, 0.8438, 0.7271, 0.9062, 0.7271, 0.9062, 0.8655, 0.875, 0.8655, 0.875, 0.7271, 0.9375, 0.7271, 0.9375, 0.8655, 0.9062, 0.8655, 0.9062, 0.7271, 0.9688, 0.7271, 0.9688, 0.8655, 0.9375, 0.8655, 0.9375, 0.7271, 1.0, 0.7271, 1.0, 0.8655, 0.9688, 0.8655, 0.9688, 0.7271])
me_walec.materials.append(mat_materia)
me_walec.materials.append(mat_shadow)
me_walec.use_remesh_fix_poles = True
me_walec.use_remesh_preserve_attributes = False
me_walec.use_mirror_vertex_groups = False
me_walec.update()

# ---- objects
ob_walec = bpy.data.objects.new('Walec', me_walec)

# ---- transforms, parenting, visibility, modifiers, constraints
ob_walec.location = (0.0, 0.0, 0.0)
ob_walec.lineart.crease_threshold = 0.0

# ---- collection membership
col_collection.objects.link(ob_walec)

# ---- scene / render settings (as saved in the file)
scene.frame_start = 1; scene.frame_end = 250; scene.frame_set(1)
scene.render.engine = 'BLENDER_EEVEE_NEXT'
scene.cycles.use_denoising = False
scene.cycles.samples = 128
scene.cycles.sampling_pattern = 'TABULATED_SOBOL'
scene.cycles.use_adaptive_sampling = False
scene.cycles.use_light_tree = False
scene.view_settings.view_transform = 'Filmic'
bpy.context.view_layer.update()

# ---- added for rendering (the .blend has no active camera and no usable light): camera, sun
cam_auto = bpy.data.cameras.new('AutoCamera')
cam_auto.lens = 50.0
cam_auto.sensor_width = 36.0
cam_auto.clip_end = 1000.0
ob_auto_camera = bpy.data.objects.new('AutoCamera', cam_auto)
scene.collection.objects.link(ob_auto_camera)
ob_auto_camera.location = (1.09151, -1.30917, 1.27979)
ob_auto_camera.rotation_euler = (1.09748, -7.21219e-08, 0.694738)
scene.camera = ob_auto_camera
light_auto_sun = bpy.data.lights.new('AutoSun', 'SUN')
light_auto_sun.energy = 3.0
light_auto_sun.angle = 0.0523599
ob_auto_sun = bpy.data.objects.new('AutoSun', light_auto_sun)
scene.collection.objects.link(ob_auto_sun)
ob_auto_sun.rotation_euler = (0.872665, 0.174533, 0.523599)
bpy.context.view_layer.update()
